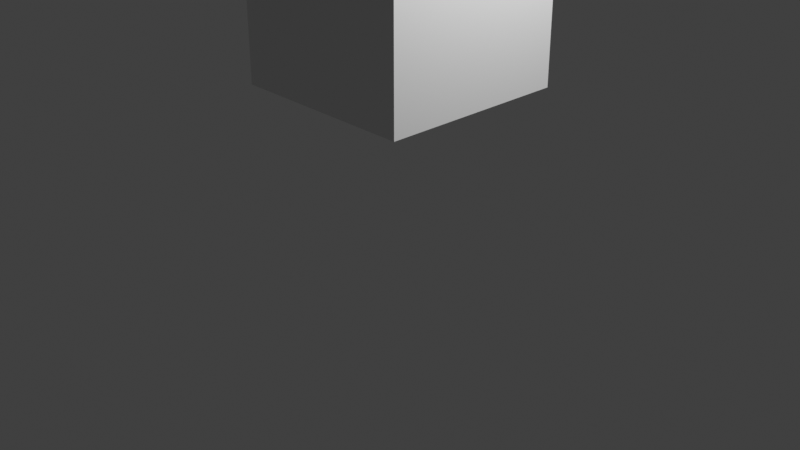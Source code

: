 # Source: parenting.blend  (saved by Blender 2.80.60; exported with 4.5.12 LTS)
import bpy
from mathutils import Matrix  # noqa: F401  (used for matrix-valued properties, if any)

bpy.ops.wm.read_factory_settings(use_empty=True)
scene = bpy.context.scene
scene.name = 'Scene'

# ---- collections
col_collection = bpy.data.collections.new('Collection'); scene.collection.children.link(col_collection)

# ---- materials (node trees are filled in below, after node groups)
mat_material = bpy.data.materials.new('Material')
mat_material.displacement_method = 'DISPLACEMENT'
mat_material.alpha_threshold = 0.0
mat_material.roughness = 0.5
mat_material.line_color = (0.0, 0.0, 0.0, 1.0)

# ---- material node trees
mat_material.use_nodes = True; mat_material.node_tree.nodes.clear()
_N = mat_material.node_tree.nodes; _L = mat_material.node_tree.links
n0 = _N.new('ShaderNodeOutputMaterial'); n0.name = 'Material Output'; n0.location = (300, 300)
n1 = _N.new('ShaderNodeBsdfPrincipled'); n1.name = 'Principled BSDF'; n1.location = (10, 300)
n1.distribution = 'GGX'
n1.subsurface_method = 'BURLEY'
n1.inputs[3].default_value = 1.45
_L.new(n1.outputs[0], n0.inputs[0])
n0.is_active_output = True

# ---- world
world_world = bpy.data.worlds.new('World'); scene.world = world_world
world_world.color = (0.05088, 0.05088, 0.05088)
world_world.use_sun_shadow = False
world_world.sun_shadow_jitter_overblur = 0.0

# ---- cameras
cam_camera = bpy.data.cameras.new('Camera')
cam_camera.clip_end = 100.0
cam_camera.ortho_scale = 7.314
cam_camera.dof.focus_distance = 0.0
cam_camera.dof.aperture_fstop = 128.0

# ---- lights
light_light = bpy.data.lights.new('Light', 'POINT')
light_light.transmission_factor = 0.0
light_light.cutoff_distance = 30.0
light_light.energy = 1000.0
light_light.shadow_buffer_clip_start = 1.001
light_light.shadow_soft_size = 0.1
light_light.shadow_maximum_resolution = 0.006
light_light.use_absolute_resolution = True

# ---- meshes
me_cube = bpy.data.meshes.new('Cube')
me_cube.from_pydata([(1.0, 1.0, 1.0), (1.0, 1.0, -1.0), (1.0, -1.0, 1.0), (1.0, -1.0, -1.0), (-1.0, 1.0, 1.0), (-1.0, 1.0, -1.0), (-1.0, -1.0, 1.0), (-1.0, -1.0, -1.0)], [], [(0, 4, 6, 2), (3, 2, 6, 7), (7, 6, 4, 5), (5, 1, 3, 7), (1, 0, 2, 3), (5, 4, 0, 1)])
_uv = me_cube.uv_layers.new(name='UVMap')
_uv.uv.foreach_set('vector', [0.375, 0.0, 0.625, 0.0, 0.625, 0.25, 0.375, 0.25, 0.375, 0.25, 0.625, 0.25, 0.625, 0.5, 0.375, 0.5, 0.375, 0.5, 0.625, 0.5, 0.625, 0.75, 0.375, 0.75, 0.375, 0.75, 0.625, 0.75, 0.625, 1.0, 0.375, 1.0, 0.125, 0.5, 0.375, 0.5, 0.375, 0.75, 0.125, 0.75, 0.625, 0.5, 0.875, 0.5, 0.875, 0.75, 0.625, 0.75])
me_cube.materials.append(mat_material)
me_cube.use_remesh_preserve_volume = False
me_cube.use_remesh_preserve_attributes = False
me_cube.use_mirror_vertex_groups = False
me_cube.update()

# ---- objects
ob_cube = bpy.data.objects.new('Cube', me_cube)
ob_light = bpy.data.objects.new('Light', light_light)
ob_camera = bpy.data.objects.new('Camera', cam_camera)
ob_empty = bpy.data.objects.new('Empty', None)

# ---- transforms, parenting, visibility, modifiers, constraints
ob_cube.parent = ob_empty
ob_cube.location = (0.0, 0.0, 0.0)
ob_cube.lock_rotations_4d = False
ob_cube.empty_display_type = 'ARROWS'
ob_cube.lineart.crease_threshold = 0.0
ob_light.location = (4.076, 1.005, 5.904)
ob_light.rotation_euler = (0.6503, 0.05522, 1.866)
ob_light.lock_rotations_4d = False
ob_light.empty_display_type = 'ARROWS'
ob_light.color = (0.0, 0.0, 0.0, 0.0)
ob_light.lineart.crease_threshold = 0.0
ob_camera.location = (7.359, -6.926, 4.958)
ob_camera.rotation_euler = (1.109, 0.0, 0.8149)
ob_camera.lock_rotations_4d = False
ob_camera.empty_display_type = 'ARROWS'
ob_camera.color = (0.0, 0.0, 0.0, 0.0)
ob_camera.display_type = 'WIRE'
ob_camera.lineart.crease_threshold = 0.0
ob_empty.location = (0.0, 0.0, 2.414)
ob_empty.lineart.crease_threshold = 0.0

# ---- collection membership
col_collection.objects.link(ob_cube)
col_collection.objects.link(ob_light)
col_collection.objects.link(ob_camera)
col_collection.objects.link(ob_empty)

# ---- scene / render settings (as saved in the file)
scene.camera = ob_camera
scene.frame_start = 1; scene.frame_end = 250; scene.frame_set(1)
scene.render.engine = 'BLENDER_EEVEE_NEXT'
scene.render.motion_blur_shutter = 1.0
scene.cycles.use_denoising = False
scene.cycles.samples = 128
scene.cycles.sampling_pattern = 'TABULATED_SOBOL'
scene.cycles.use_adaptive_sampling = False
scene.cycles.use_light_tree = False
scene.view_settings.view_transform = 'Standard'
bpy.context.view_layer.update()
